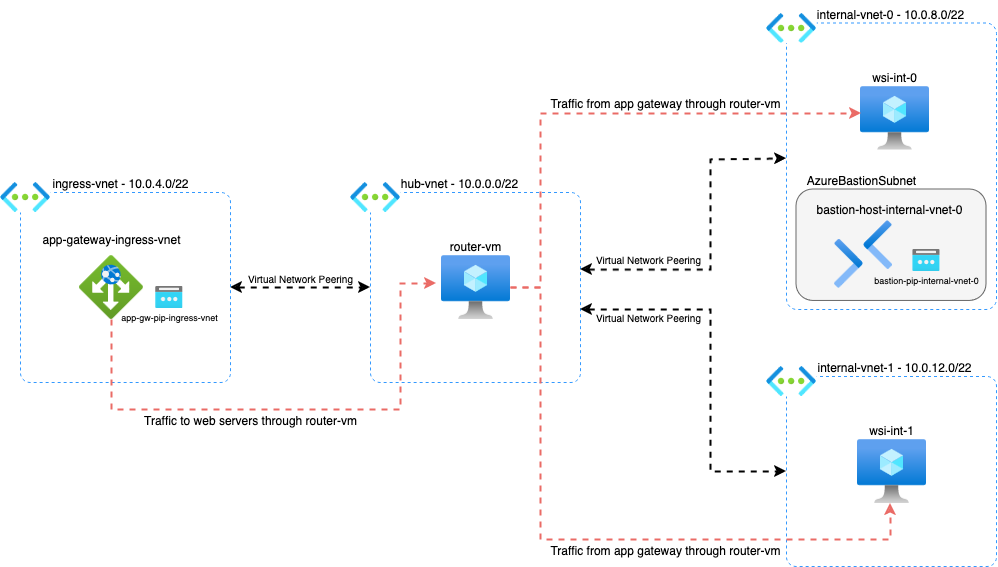

The diagram above was exported from draw.io. Its source (the exported page's mxGraphModel, read from the mxfile embedded in the PNG):
<mxGraphModel dx="1434" dy="797" grid="1" gridSize="10" guides="1" tooltips="1" connect="1" arrows="1" fold="1" page="1" pageScale="1" pageWidth="1169" pageHeight="827" math="0" shadow="0">
  <root>
    <mxCell id="0" />
    <mxCell id="1" parent="0" />
    <mxCell id="JOG0SNgDEtSP5BDotJ7P-7" value="" style="group" parent="1" vertex="1" connectable="0">
      <mxGeometry x="440" y="230" width="230" height="213" as="geometry" />
    </mxCell>
    <mxCell id="JOG0SNgDEtSP5BDotJ7P-2" value="" style="rounded=1;whiteSpace=wrap;html=1;dashed=1;strokeColor=#3399FF;arcSize=5;" parent="JOG0SNgDEtSP5BDotJ7P-7" vertex="1">
      <mxGeometry x="20" y="23" width="210" height="190" as="geometry" />
    </mxCell>
    <mxCell id="JOG0SNgDEtSP5BDotJ7P-3" value="" style="image;aspect=fixed;html=1;points=[];align=center;fontSize=12;image=img/lib/azure2/networking/Virtual_Networks.svg;imageBackground=default;" parent="JOG0SNgDEtSP5BDotJ7P-7" vertex="1">
      <mxGeometry y="13" width="50.25" height="30" as="geometry" />
    </mxCell>
    <mxCell id="JOG0SNgDEtSP5BDotJ7P-4" value="" style="image;aspect=fixed;html=1;points=[];align=center;fontSize=12;image=img/lib/azure2/compute/Virtual_Machine.svg;" parent="JOG0SNgDEtSP5BDotJ7P-7" vertex="1">
      <mxGeometry x="91" y="86" width="69" height="64" as="geometry" />
    </mxCell>
    <mxCell id="JOG0SNgDEtSP5BDotJ7P-5" value="router-vm" style="text;html=1;align=center;verticalAlign=middle;resizable=0;points=[];autosize=1;strokeColor=none;fillColor=none;" parent="JOG0SNgDEtSP5BDotJ7P-7" vertex="1">
      <mxGeometry x="90" y="63" width="70" height="30" as="geometry" />
    </mxCell>
    <mxCell id="JOG0SNgDEtSP5BDotJ7P-6" value="hub-vnet - 10.0.0.0/22" style="text;html=1;align=center;verticalAlign=middle;resizable=0;points=[];autosize=1;strokeColor=none;fillColor=none;" parent="JOG0SNgDEtSP5BDotJ7P-7" vertex="1">
      <mxGeometry x="39" width="140" height="30" as="geometry" />
    </mxCell>
    <mxCell id="JOG0SNgDEtSP5BDotJ7P-33" value="" style="group" parent="1" vertex="1" connectable="0">
      <mxGeometry x="856" y="414" width="230" height="213" as="geometry" />
    </mxCell>
    <mxCell id="JOG0SNgDEtSP5BDotJ7P-14" value="" style="rounded=1;whiteSpace=wrap;html=1;dashed=1;strokeColor=#3399FF;arcSize=5;" parent="JOG0SNgDEtSP5BDotJ7P-33" vertex="1">
      <mxGeometry x="20" y="23" width="210" height="190" as="geometry" />
    </mxCell>
    <mxCell id="JOG0SNgDEtSP5BDotJ7P-15" value="" style="image;aspect=fixed;html=1;points=[];align=center;fontSize=12;image=img/lib/azure2/networking/Virtual_Networks.svg;imageBackground=default;" parent="JOG0SNgDEtSP5BDotJ7P-33" vertex="1">
      <mxGeometry y="13" width="50.25" height="30" as="geometry" />
    </mxCell>
    <mxCell id="JOG0SNgDEtSP5BDotJ7P-16" value="" style="image;aspect=fixed;html=1;points=[];align=center;fontSize=12;image=img/lib/azure2/compute/Virtual_Machine.svg;" parent="JOG0SNgDEtSP5BDotJ7P-33" vertex="1">
      <mxGeometry x="91" y="86" width="69" height="64" as="geometry" />
    </mxCell>
    <mxCell id="JOG0SNgDEtSP5BDotJ7P-17" value="wsi-int-1" style="text;html=1;align=center;verticalAlign=middle;resizable=0;points=[];autosize=1;strokeColor=none;fillColor=none;" parent="JOG0SNgDEtSP5BDotJ7P-33" vertex="1">
      <mxGeometry x="90" y="63" width="70" height="30" as="geometry" />
    </mxCell>
    <mxCell id="JOG0SNgDEtSP5BDotJ7P-18" value="internal-vnet-1 - 10.0.12.0/22" style="text;html=1;align=center;verticalAlign=middle;resizable=0;points=[];autosize=1;strokeColor=none;fillColor=none;" parent="JOG0SNgDEtSP5BDotJ7P-33" vertex="1">
      <mxGeometry x="38" width="180" height="30" as="geometry" />
    </mxCell>
    <mxCell id="JOG0SNgDEtSP5BDotJ7P-39" style="edgeStyle=orthogonalEdgeStyle;rounded=0;orthogonalLoop=1;jettySize=auto;html=1;dashed=1;strokeColor=#000000;strokeWidth=2;endArrow=classic;endFill=1;startArrow=classic;startFill=1;" parent="1" source="JOG0SNgDEtSP5BDotJ7P-19" edge="1">
      <mxGeometry relative="1" as="geometry">
        <mxPoint x="460" y="348" as="targetPoint" />
      </mxGeometry>
    </mxCell>
    <mxCell id="JOG0SNgDEtSP5BDotJ7P-19" value="" style="rounded=1;whiteSpace=wrap;html=1;dashed=1;strokeColor=#3399FF;arcSize=5;" parent="1" vertex="1">
      <mxGeometry x="110" y="253" width="210" height="190" as="geometry" />
    </mxCell>
    <mxCell id="JOG0SNgDEtSP5BDotJ7P-20" value="" style="image;aspect=fixed;html=1;points=[];align=center;fontSize=12;image=img/lib/azure2/networking/Virtual_Networks.svg;imageBackground=default;" parent="1" vertex="1">
      <mxGeometry x="90" y="243" width="50.25" height="30" as="geometry" />
    </mxCell>
    <mxCell id="JOG0SNgDEtSP5BDotJ7P-23" value="ingress-vnet - 10.0.4.0/22" style="text;html=1;align=center;verticalAlign=middle;resizable=0;points=[];autosize=1;strokeColor=none;fillColor=none;" parent="1" vertex="1">
      <mxGeometry x="130" y="230" width="160" height="30" as="geometry" />
    </mxCell>
    <mxCell id="JOG0SNgDEtSP5BDotJ7P-24" value="" style="image;aspect=fixed;html=1;points=[];align=center;fontSize=12;image=img/lib/azure2/networking/Application_Gateways.svg;" parent="1" vertex="1">
      <mxGeometry x="169" y="316" width="64" height="64" as="geometry" />
    </mxCell>
    <mxCell id="JOG0SNgDEtSP5BDotJ7P-25" value="app-gateway-ingress-vnet" style="text;html=1;align=center;verticalAlign=middle;resizable=0;points=[];autosize=1;strokeColor=none;fillColor=none;" parent="1" vertex="1">
      <mxGeometry x="121" y="286" width="160" height="30" as="geometry" />
    </mxCell>
    <mxCell id="JOG0SNgDEtSP5BDotJ7P-28" value="" style="group" parent="1" vertex="1" connectable="0">
      <mxGeometry x="198.75" y="347" width="120" height="42" as="geometry" />
    </mxCell>
    <mxCell id="JOG0SNgDEtSP5BDotJ7P-26" value="" style="image;aspect=fixed;html=1;points=[];align=center;fontSize=12;image=img/lib/azure2/networking/Public_IP_Addresses.svg;" parent="JOG0SNgDEtSP5BDotJ7P-28" vertex="1">
      <mxGeometry x="46.25" width="27.5" height="22" as="geometry" />
    </mxCell>
    <mxCell id="JOG0SNgDEtSP5BDotJ7P-27" value="app-gw-pip-ingress-vnet" style="text;html=1;align=center;verticalAlign=middle;resizable=0;points=[];autosize=1;strokeColor=none;fillColor=none;fontSize=9;" parent="JOG0SNgDEtSP5BDotJ7P-28" vertex="1">
      <mxGeometry y="22" width="120" height="20" as="geometry" />
    </mxCell>
    <mxCell id="JOG0SNgDEtSP5BDotJ7P-40" value="Virtual Network Peering" style="text;html=1;align=center;verticalAlign=middle;resizable=0;points=[];autosize=1;strokeColor=none;fillColor=none;fontSize=10;" parent="1" vertex="1">
      <mxGeometry x="325" y="325.5" width="130" height="30" as="geometry" />
    </mxCell>
    <mxCell id="JOG0SNgDEtSP5BDotJ7P-41" style="edgeStyle=orthogonalEdgeStyle;rounded=0;orthogonalLoop=1;jettySize=auto;html=1;entryX=0;entryY=0.473;entryDx=0;entryDy=0;startArrow=classic;startFill=1;strokeWidth=2;dashed=1;entryPerimeter=0;" parent="1" source="JOG0SNgDEtSP5BDotJ7P-2" target="JOG0SNgDEtSP5BDotJ7P-9" edge="1">
      <mxGeometry relative="1" as="geometry">
        <Array as="points">
          <mxPoint x="800" y="330" />
          <mxPoint x="800" y="220" />
          <mxPoint x="876" y="220" />
        </Array>
      </mxGeometry>
    </mxCell>
    <mxCell id="JOG0SNgDEtSP5BDotJ7P-42" style="edgeStyle=orthogonalEdgeStyle;rounded=0;orthogonalLoop=1;jettySize=auto;html=1;entryX=0;entryY=0.5;entryDx=0;entryDy=0;startArrow=classic;startFill=1;strokeWidth=2;dashed=1;" parent="1" target="JOG0SNgDEtSP5BDotJ7P-14" edge="1">
      <mxGeometry relative="1" as="geometry">
        <Array as="points">
          <mxPoint x="670" y="370" />
          <mxPoint x="800" y="370" />
          <mxPoint x="800" y="532" />
        </Array>
        <mxPoint x="670" y="370" as="sourcePoint" />
      </mxGeometry>
    </mxCell>
    <mxCell id="JOG0SNgDEtSP5BDotJ7P-43" value="&lt;font style=&quot;font-size: 10px;&quot;&gt;Virtual Network Peering&lt;br&gt;&lt;/font&gt;" style="text;html=1;align=center;verticalAlign=middle;resizable=0;points=[];autosize=1;strokeColor=none;fillColor=none;" parent="1" vertex="1">
      <mxGeometry x="673" y="306" width="130" height="30" as="geometry" />
    </mxCell>
    <mxCell id="JOG0SNgDEtSP5BDotJ7P-44" style="edgeStyle=orthogonalEdgeStyle;rounded=0;orthogonalLoop=1;jettySize=auto;html=1;entryX=-0.072;entryY=0.438;entryDx=0;entryDy=0;entryPerimeter=0;dashed=1;strokeColor=#EA6B66;strokeWidth=2;" parent="1" source="JOG0SNgDEtSP5BDotJ7P-24" target="JOG0SNgDEtSP5BDotJ7P-4" edge="1">
      <mxGeometry relative="1" as="geometry">
        <Array as="points">
          <mxPoint x="201" y="470" />
          <mxPoint x="490" y="470" />
          <mxPoint x="490" y="344" />
        </Array>
      </mxGeometry>
    </mxCell>
    <mxCell id="JOG0SNgDEtSP5BDotJ7P-45" value="Traffic to web servers through router-vm" style="text;html=1;align=center;verticalAlign=middle;resizable=0;points=[];autosize=1;strokeColor=none;fillColor=none;" parent="1" vertex="1">
      <mxGeometry x="220" y="467" width="240" height="30" as="geometry" />
    </mxCell>
    <mxCell id="JOG0SNgDEtSP5BDotJ7P-47" style="edgeStyle=orthogonalEdgeStyle;rounded=0;orthogonalLoop=1;jettySize=auto;html=1;strokeColor=#EA6B66;dashed=1;strokeWidth=2;" parent="1" source="JOG0SNgDEtSP5BDotJ7P-4" target="JOG0SNgDEtSP5BDotJ7P-16" edge="1">
      <mxGeometry relative="1" as="geometry">
        <Array as="points">
          <mxPoint x="630" y="348" />
          <mxPoint x="630" y="600" />
          <mxPoint x="980" y="600" />
        </Array>
      </mxGeometry>
    </mxCell>
    <mxCell id="JOG0SNgDEtSP5BDotJ7P-48" value="Traffic from app gateway through router-vm" style="text;html=1;align=center;verticalAlign=middle;resizable=0;points=[];autosize=1;strokeColor=none;fillColor=none;" parent="1" vertex="1">
      <mxGeometry x="630" y="597" width="250" height="30" as="geometry" />
    </mxCell>
    <mxCell id="JOG0SNgDEtSP5BDotJ7P-49" value="" style="group" parent="1" vertex="1" connectable="0">
      <mxGeometry x="856" y="60.5" width="232" height="309.5" as="geometry" />
    </mxCell>
    <mxCell id="JOG0SNgDEtSP5BDotJ7P-9" value="" style="rounded=1;whiteSpace=wrap;html=1;dashed=1;strokeColor=#3399FF;arcSize=5;" parent="JOG0SNgDEtSP5BDotJ7P-49" vertex="1">
      <mxGeometry x="20" y="23" width="210" height="286.5" as="geometry" />
    </mxCell>
    <mxCell id="JOG0SNgDEtSP5BDotJ7P-10" value="" style="image;aspect=fixed;html=1;points=[];align=center;fontSize=12;image=img/lib/azure2/networking/Virtual_Networks.svg;imageBackground=default;" parent="JOG0SNgDEtSP5BDotJ7P-49" vertex="1">
      <mxGeometry y="13" width="50.25" height="30" as="geometry" />
    </mxCell>
    <mxCell id="JOG0SNgDEtSP5BDotJ7P-13" value="internal-vnet-0 - 10.0.8.0/22" style="text;html=1;align=center;verticalAlign=middle;resizable=0;points=[];autosize=1;strokeColor=none;fillColor=none;" parent="JOG0SNgDEtSP5BDotJ7P-49" vertex="1">
      <mxGeometry x="39" width="170" height="30" as="geometry" />
    </mxCell>
    <mxCell id="JOG0SNgDEtSP5BDotJ7P-30" value="" style="group" parent="JOG0SNgDEtSP5BDotJ7P-49" vertex="1" connectable="0">
      <mxGeometry x="93" y="63" width="70" height="87" as="geometry" />
    </mxCell>
    <mxCell id="JOG0SNgDEtSP5BDotJ7P-11" value="" style="image;aspect=fixed;html=1;points=[];align=center;fontSize=12;image=img/lib/azure2/compute/Virtual_Machine.svg;" parent="JOG0SNgDEtSP5BDotJ7P-30" vertex="1">
      <mxGeometry x="1" y="23" width="69" height="64" as="geometry" />
    </mxCell>
    <mxCell id="JOG0SNgDEtSP5BDotJ7P-12" value="wsi-int-0" style="text;html=1;align=center;verticalAlign=middle;resizable=0;points=[];autosize=1;strokeColor=none;fillColor=none;" parent="JOG0SNgDEtSP5BDotJ7P-30" vertex="1">
      <mxGeometry width="70" height="30" as="geometry" />
    </mxCell>
    <mxCell id="JOG0SNgDEtSP5BDotJ7P-36" value="" style="rounded=1;whiteSpace=wrap;html=1;fillColor=#f5f5f5;fontColor=#333333;strokeColor=#666666;" parent="JOG0SNgDEtSP5BDotJ7P-49" vertex="1">
      <mxGeometry x="30" y="189.59000000000003" width="190" height="111.41" as="geometry" />
    </mxCell>
    <mxCell id="JOG0SNgDEtSP5BDotJ7P-32" value="" style="group" parent="JOG0SNgDEtSP5BDotJ7P-49" vertex="1" connectable="0">
      <mxGeometry x="35" y="195.78999999999996" width="170" height="93" as="geometry" />
    </mxCell>
    <mxCell id="JOG0SNgDEtSP5BDotJ7P-29" value="" style="image;aspect=fixed;html=1;points=[];align=center;fontSize=12;image=img/lib/azure2/networking/Bastions.svg;" parent="JOG0SNgDEtSP5BDotJ7P-32" vertex="1">
      <mxGeometry x="33" y="25" width="57.99999999999999" height="68" as="geometry" />
    </mxCell>
    <mxCell id="JOG0SNgDEtSP5BDotJ7P-31" value="bastion-host-internal-vnet-0" style="text;html=1;align=center;verticalAlign=middle;resizable=0;points=[];autosize=1;strokeColor=none;fillColor=none;" parent="JOG0SNgDEtSP5BDotJ7P-32" vertex="1">
      <mxGeometry x="3" width="170" height="30" as="geometry" />
    </mxCell>
    <mxCell id="JOG0SNgDEtSP5BDotJ7P-37" value="AzureBastionSubnet" style="text;html=1;align=center;verticalAlign=middle;resizable=0;points=[];autosize=1;strokeColor=none;fillColor=none;" parent="JOG0SNgDEtSP5BDotJ7P-49" vertex="1">
      <mxGeometry x="30" y="166" width="130" height="30" as="geometry" />
    </mxCell>
    <mxCell id="JOG0SNgDEtSP5BDotJ7P-51" value="" style="group" parent="JOG0SNgDEtSP5BDotJ7P-49" vertex="1" connectable="0">
      <mxGeometry x="100" y="249.5" width="125" height="42" as="geometry" />
    </mxCell>
    <mxCell id="JOG0SNgDEtSP5BDotJ7P-52" value="" style="image;aspect=fixed;html=1;points=[];align=center;fontSize=12;image=img/lib/azure2/networking/Public_IP_Addresses.svg;" parent="JOG0SNgDEtSP5BDotJ7P-51" vertex="1">
      <mxGeometry x="46.25" width="27.5" height="22" as="geometry" />
    </mxCell>
    <mxCell id="JOG0SNgDEtSP5BDotJ7P-53" value="bastion-pip-internal-vnet-0" style="text;html=1;align=center;verticalAlign=middle;resizable=0;points=[];autosize=1;strokeColor=none;fillColor=none;fontSize=9;" parent="JOG0SNgDEtSP5BDotJ7P-51" vertex="1">
      <mxGeometry x="-5" y="22" width="130" height="20" as="geometry" />
    </mxCell>
    <mxCell id="JOG0SNgDEtSP5BDotJ7P-46" style="edgeStyle=orthogonalEdgeStyle;rounded=0;orthogonalLoop=1;jettySize=auto;html=1;entryX=0.014;entryY=0.43;entryDx=0;entryDy=0;entryPerimeter=0;strokeColor=#EA6B66;dashed=1;strokeWidth=2;" parent="1" source="JOG0SNgDEtSP5BDotJ7P-4" target="JOG0SNgDEtSP5BDotJ7P-11" edge="1">
      <mxGeometry relative="1" as="geometry">
        <Array as="points">
          <mxPoint x="630" y="348" />
          <mxPoint x="630" y="174" />
        </Array>
      </mxGeometry>
    </mxCell>
    <mxCell id="JOG0SNgDEtSP5BDotJ7P-50" value="Traffic from app gateway through router-vm" style="text;html=1;align=center;verticalAlign=middle;resizable=0;points=[];autosize=1;strokeColor=none;fillColor=none;" parent="1" vertex="1">
      <mxGeometry x="630" y="150" width="250" height="30" as="geometry" />
    </mxCell>
    <mxCell id="aewcw3eaJGGGSch4zthT-1" value="&lt;font style=&quot;font-size: 10px;&quot;&gt;Virtual Network Peering&lt;br&gt;&lt;/font&gt;" style="text;html=1;align=center;verticalAlign=middle;resizable=0;points=[];autosize=1;strokeColor=none;fillColor=none;" vertex="1" parent="1">
      <mxGeometry x="673" y="364" width="130" height="30" as="geometry" />
    </mxCell>
  </root>
</mxGraphModel>